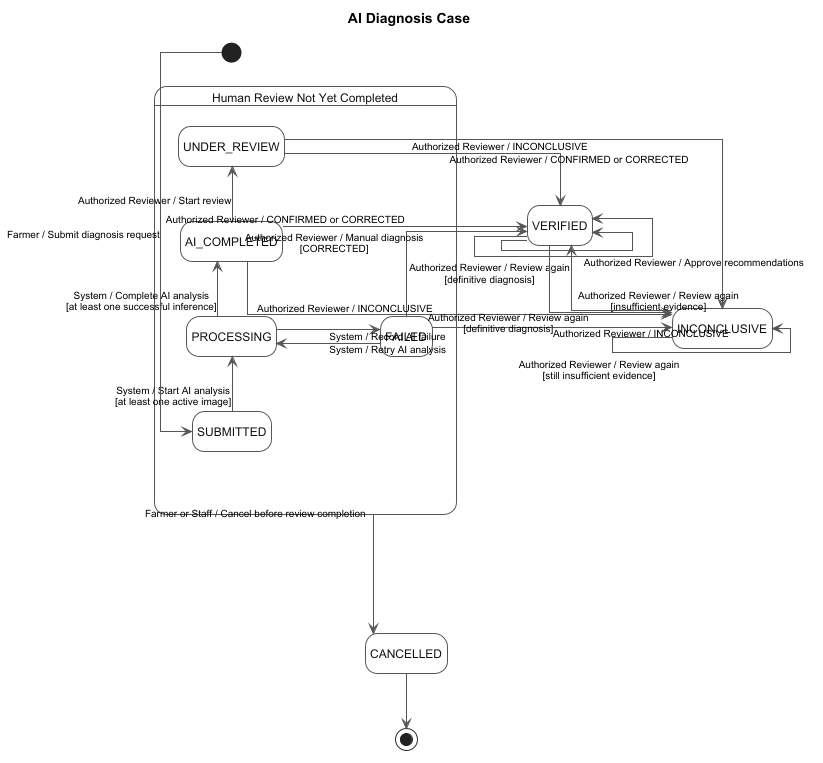

The diagram above was rendered by PlantUML. Its source (embedded in the PNG):
@startuml 20-diagnosis-case
left to right direction
hide empty description
skinparam backgroundColor White
skinparam shadowing false
skinparam linetype ortho
skinparam defaultFontName Arial
skinparam defaultFontSize 12
skinparam ArrowColor #555555
skinparam ArrowThickness 1
skinparam ArrowFontName Arial
skinparam ArrowFontSize 10
skinparam nodesep 55
skinparam ranksep 80
skinparam state {
    BackgroundColor White
    BorderColor #555555
    BorderThickness 1
    FontColor #111111
    FontStyle plain
    RoundCorner 14
    StartColor Black
    EndColor Black
}

title AI Diagnosis Case

state "Human Review Not Yet Completed" as BEFORE_REVIEW {
    state SUBMITTED
    state PROCESSING
    state AI_COMPLETED
    state UNDER_REVIEW
    state FAILED
    SUBMITTED -right-> PROCESSING : System / Start AI analysis\n[at least one active image]
    PROCESSING -right-> AI_COMPLETED : System / Complete AI analysis\n[at least one successful inference]
    PROCESSING -down-> FAILED : System / Record AI failure
    FAILED --> PROCESSING : System / Retry AI analysis
    AI_COMPLETED -right-> UNDER_REVIEW : Authorized Reviewer / Start review
}
[*] -right-> SUBMITTED : Farmer / Submit diagnosis request
AI_COMPLETED --> VERIFIED : Authorized Reviewer / CONFIRMED or CORRECTED
UNDER_REVIEW -right-> VERIFIED : Authorized Reviewer / CONFIRMED or CORRECTED
FAILED --> VERIFIED : Authorized Reviewer / Manual diagnosis\n[CORRECTED]
AI_COMPLETED --> INCONCLUSIVE : Authorized Reviewer / INCONCLUSIVE
UNDER_REVIEW --> INCONCLUSIVE : Authorized Reviewer / INCONCLUSIVE
FAILED --> INCONCLUSIVE : Authorized Reviewer / INCONCLUSIVE
VERIFIED --> VERIFIED : Authorized Reviewer / Review again\n[definitive diagnosis]
VERIFIED --> INCONCLUSIVE : Authorized Reviewer / Review again\n[insufficient evidence]
INCONCLUSIVE --> VERIFIED : Authorized Reviewer / Review again\n[definitive diagnosis]
INCONCLUSIVE --> INCONCLUSIVE : Authorized Reviewer / Review again\n[still insufficient evidence]
VERIFIED --> VERIFIED : Authorized Reviewer / Approve recommendations
BEFORE_REVIEW -down-> CANCELLED : Farmer or Staff / Cancel before review completion
CANCELLED -right-> [*]
@enduml